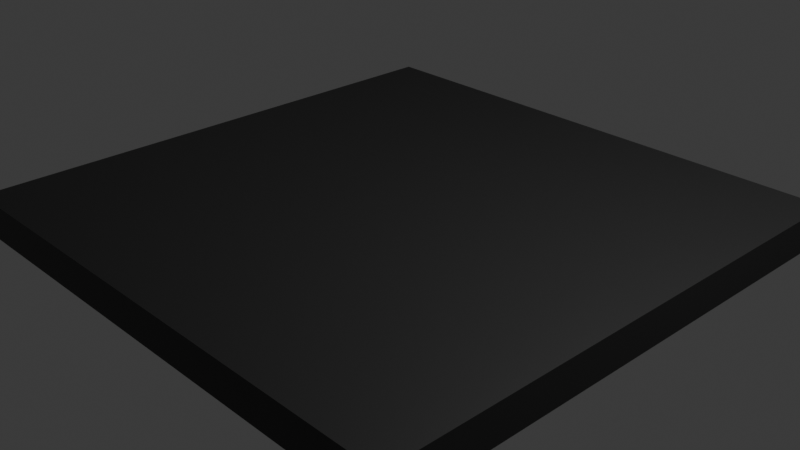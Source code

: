 # Source: Road.blend  (saved by Blender 5.2.45; exported with 4.5.12 LTS)
import bpy
from mathutils import Matrix  # noqa: F401  (used for matrix-valued properties, if any)

bpy.ops.wm.read_factory_settings(use_empty=True)
scene = bpy.context.scene
scene.name = 'Scene'

# ---- collections
col_collection = bpy.data.collections.new('Collection'); scene.collection.children.link(col_collection)

# ---- materials (node trees are filled in below, after node groups)
mat_material = bpy.data.materials.new('Material')
mat_material.alpha_threshold = 0.0
mat_material.use_backface_culling_lightprobe_volume = False
mat_material.roughness = 0.5
mat_material.line_color = (0.0, 0.0, 0.0, 1.0)

# ---- material node trees
mat_material.use_nodes = True; mat_material.node_tree.nodes.clear()
_N = mat_material.node_tree.nodes; _L = mat_material.node_tree.links
n0 = _N.new('ShaderNodeOutputMaterial'); n0.name = 'Material Output'; n0.location = (200, 100)
n1 = _N.new('ShaderNodeBsdfPrincipled'); n1.name = 'Principled BSDF'; n1.location = (-200, 100)
n1.inputs[0].default_value = (0.02249, 0.02249, 0.02249, 1.0)
n1.inputs[10].default_value = 0.005
_L.new(n1.outputs[0], n0.inputs[0])
n0.is_active_output = True

# ---- world
world_world = bpy.data.worlds.new('World'); scene.world = world_world
world_world.use_nodes = True; world_world.node_tree.nodes.clear()
_N = world_world.node_tree.nodes; _L = world_world.node_tree.links
n0 = _N.new('ShaderNodeOutputWorld'); n0.name = 'World Output'; n0.location = (200, 100)
n1 = _N.new('ShaderNodeBackground'); n1.name = 'Background'; n1.location = (-200, 100)
n1.inputs[0].default_value = (0.05088, 0.05088, 0.05088, 1.0)
_L.new(n1.outputs[0], n0.inputs[0])
n0.is_active_output = True
world_world.color = (0.05088, 0.05088, 0.05088)
world_world.sun_shadow_jitter_overblur = 0.0

# ---- cameras
cam_camera = bpy.data.cameras.new('Camera')
cam_camera.clip_end = 100.0
cam_camera.ortho_scale = 7.314

# ---- lights
light_light = bpy.data.lights.new('Light', 'POINT')
light_light.energy = 1000.0
light_light.shadow_soft_size = 0.1

# ---- meshes
me_cube = bpy.data.meshes.new('Cube')
me_cube.from_pydata([(1.0, 1.0, 1.0), (1.0, 1.0, -1.0), (1.0, -1.0, 1.0), (1.0, -1.0, -1.0), (-1.0, 1.0, 1.0), (-1.0, 1.0, -1.0), (-1.0, -1.0, 1.0), (-1.0, -1.0, -1.0)], [], [(0, 4, 6, 2), (3, 2, 6, 7), (7, 6, 4, 5), (5, 1, 3, 7), (1, 0, 2, 3), (5, 4, 0, 1)])
_uv = me_cube.uv_layers.new(name='UVMap')
_uv.uv.foreach_set('vector', [0.625, 0.5, 0.875, 0.5, 0.875, 0.75, 0.625, 0.75, 0.375, 0.75, 0.625, 0.75, 0.625, 1.0, 0.375, 1.0, 0.375, 0.0, 0.625, 0.0, 0.625, 0.25, 0.375, 0.25, 0.125, 0.5, 0.375, 0.5, 0.375, 0.75, 0.125, 0.75, 0.375, 0.5, 0.625, 0.5, 0.625, 0.75, 0.375, 0.75, 0.375, 0.25, 0.625, 0.25, 0.625, 0.5, 0.375, 0.5])
me_cube.materials.append(mat_material)
me_cube.use_mirror_vertex_groups = False
me_cube.update()

# ---- objects
ob_cube = bpy.data.objects.new('Cube', me_cube)
ob_light = bpy.data.objects.new('Light', light_light)
ob_camera = bpy.data.objects.new('Camera', cam_camera)

# ---- transforms, parenting, visibility, modifiers, constraints
ob_cube.location = (0.0, 0.0, 0.0)
ob_cube.scale = (3.0, 3.0, 0.2)
ob_cube.lock_rotations_4d = False
ob_cube.empty_display_type = 'ARROWS'
ob_cube.lineart.crease_threshold = 0.0
ob_light.location = (4.076, 1.005, 5.904)
ob_light.rotation_euler = (0.6503, 0.05522, 1.866)
ob_light.lock_rotations_4d = False
ob_light.empty_display_type = 'ARROWS'
ob_light.color = (0.0, 0.0, 0.0, 0.0)
ob_light.lineart.crease_threshold = 0.0
ob_camera.location = (7.359, -6.926, 4.958)
ob_camera.rotation_euler = (1.109, 0.0, 0.8149)
ob_camera.lock_rotations_4d = False
ob_camera.empty_display_type = 'ARROWS'
ob_camera.color = (0.0, 0.0, 0.0, 0.0)
ob_camera.display_type = 'WIRE'
ob_camera.lineart.crease_threshold = 0.0

# ---- collection membership
col_collection.objects.link(ob_cube)
col_collection.objects.link(ob_light)
col_collection.objects.link(ob_camera)

# ---- scene / render settings (as saved in the file)
scene.camera = ob_camera
scene.frame_start = 1; scene.frame_end = 250; scene.frame_set(1)
scene.render.engine = 'BLENDER_EEVEE_NEXT'
scene.render.bake_bias = 0.0
scene.render.bake_samples = 0
scene.render.compositor_device = 'GPU'
scene.eevee.use_volume_custom_range = False
scene.eevee.fast_gi_thickness_near = 0.1
scene.eevee.fast_gi_thickness_far = 0.0
scene.eevee.ray_tracing_options.screen_trace_thickness = 0.1
bpy.context.view_layer.update()
